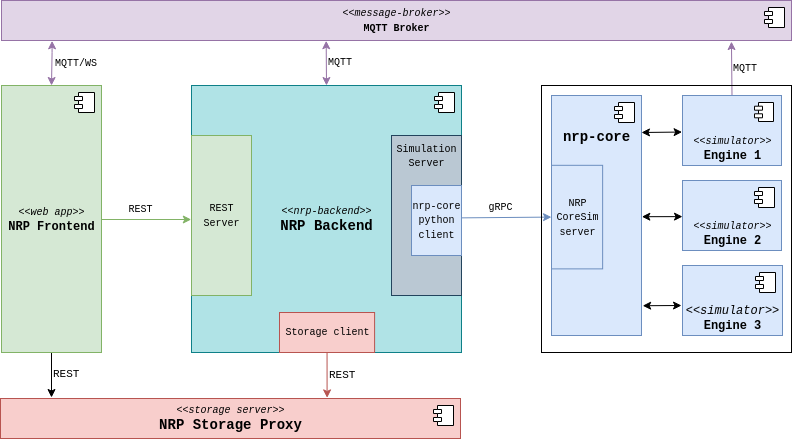

The diagram above was exported from draw.io. Its source (the exported page's mxGraphModel, read from the mxfile embedded in the PNG):
<mxGraphModel dx="939" dy="489" grid="1" gridSize="10" guides="1" tooltips="1" connect="1" arrows="1" fold="1" page="1" pageScale="1" pageWidth="827" pageHeight="1169" background="none" math="0" shadow="0">
  <root>
    <mxCell id="0" />
    <mxCell id="1" parent="0" />
    <mxCell id="RuWge0oQKx696W5jQB8Q-63" value="&lt;i style=&quot;font-size: 10px;&quot;&gt;&amp;lt;&amp;lt;storage server&amp;gt;&amp;gt;&lt;br&gt;&lt;/i&gt;&lt;b style=&quot;border-color: var(--border-color);&quot;&gt;&lt;font style=&quot;font-size: 14px;&quot;&gt;NRP Storage Proxy&lt;/font&gt;&lt;/b&gt;&lt;span&gt;&lt;br&gt;&lt;/span&gt;" style="html=1;strokeColor=#b85450;fontStyle=0;fillColor=#f8cecc;fontFamily=Courier New;" parent="1" vertex="1">
      <mxGeometry x="39" y="453" width="460" height="40" as="geometry" />
    </mxCell>
    <mxCell id="RuWge0oQKx696W5jQB8Q-64" value="" style="shape=component;jettyWidth=8;jettyHeight=4;fontFamily=Courier New;" parent="RuWge0oQKx696W5jQB8Q-63" vertex="1">
      <mxGeometry x="1" width="20" height="20" relative="1" as="geometry">
        <mxPoint x="-27" y="7" as="offset" />
      </mxGeometry>
    </mxCell>
    <mxCell id="RuWge0oQKx696W5jQB8Q-88" value="" style="rounded=0;orthogonalLoop=1;jettySize=auto;html=1;movable=1;resizable=1;rotatable=1;deletable=1;editable=1;locked=0;connectable=1;verticalAlign=top;entryX=0;entryY=0.5;entryDx=0;entryDy=0;fontFamily=Courier New;fillColor=#dae8fc;strokeColor=#6c8ebf;" parent="1" source="RuWge0oQKx696W5jQB8Q-67" target="RuWge0oQKx696W5jQB8Q-136" edge="1">
      <mxGeometry relative="1" as="geometry" />
    </mxCell>
    <mxCell id="jQe_ubshy12HaqdezcnG-4" value="gRPC" style="edgeLabel;html=1;align=center;verticalAlign=middle;resizable=0;points=[];fontSize=10;labelBackgroundColor=none;fontFamily=Courier New;" vertex="1" connectable="0" parent="RuWge0oQKx696W5jQB8Q-88">
      <mxGeometry x="-0.1355" relative="1" as="geometry">
        <mxPoint y="-10" as="offset" />
      </mxGeometry>
    </mxCell>
    <mxCell id="RuWge0oQKx696W5jQB8Q-67" value="&lt;i style=&quot;border-color: var(--border-color); font-size: 10px;&quot;&gt;&amp;lt;&amp;lt;nrp-backend&amp;gt;&amp;gt;&lt;br style=&quot;border-color: var(--border-color);&quot;&gt;&lt;/i&gt;&lt;b&gt;&lt;font style=&quot;font-size: 14px;&quot;&gt;NRP Backend&lt;/font&gt;&lt;/b&gt;" style="html=1;fillColor=#b0e3e6;strokeColor=#0e8088;fontFamily=Courier New;" parent="1" vertex="1">
      <mxGeometry x="230" y="140" width="270" height="267" as="geometry" />
    </mxCell>
    <mxCell id="RuWge0oQKx696W5jQB8Q-68" value="" style="shape=component;jettyWidth=8;jettyHeight=4;fontFamily=Courier New;" parent="RuWge0oQKx696W5jQB8Q-67" vertex="1">
      <mxGeometry x="1" width="20" height="20" relative="1" as="geometry">
        <mxPoint x="-27" y="7" as="offset" />
      </mxGeometry>
    </mxCell>
    <mxCell id="RuWge0oQKx696W5jQB8Q-69" value="&lt;font style=&quot;font-size: 10px;&quot;&gt;Storage client&lt;/font&gt;" style="html=1;glass=0;comic=0;strokeColor=#b85450;fillColor=#f8cecc;fontFamily=Courier New;" parent="RuWge0oQKx696W5jQB8Q-67" vertex="1">
      <mxGeometry x="88" y="227" width="95.09" height="40" as="geometry" />
    </mxCell>
    <mxCell id="RuWge0oQKx696W5jQB8Q-85" value="&lt;font style=&quot;font-size: 10px;&quot;&gt;REST &lt;br&gt;Server&lt;/font&gt;" style="html=1;glass=0;comic=0;strokeColor=#82b366;fillColor=#d5e8d4;fontFamily=Courier New;verticalAlign=middle;" parent="RuWge0oQKx696W5jQB8Q-67" vertex="1">
      <mxGeometry y="50" width="60" height="160" as="geometry" />
    </mxCell>
    <mxCell id="RuWge0oQKx696W5jQB8Q-98" style="edgeStyle=orthogonalEdgeStyle;rounded=0;orthogonalLoop=1;jettySize=auto;html=1;exitX=0.5;exitY=1;exitDx=0;exitDy=0;fontFamily=Courier New;" parent="RuWge0oQKx696W5jQB8Q-67" source="RuWge0oQKx696W5jQB8Q-85" target="RuWge0oQKx696W5jQB8Q-85" edge="1">
      <mxGeometry relative="1" as="geometry" />
    </mxCell>
    <mxCell id="RuWge0oQKx696W5jQB8Q-100" value="&lt;font style=&quot;font-size: 10px;&quot;&gt;Simulation&lt;br&gt;Server&lt;/font&gt;" style="html=1;glass=0;comic=0;fontFamily=Courier New;verticalAlign=top;fillColor=#bac8d3;strokeColor=#23445d;" parent="RuWge0oQKx696W5jQB8Q-67" vertex="1">
      <mxGeometry x="200" y="50" width="70" height="160" as="geometry" />
    </mxCell>
    <mxCell id="jQe_ubshy12HaqdezcnG-7" value="&lt;span style=&quot;font-size: 10px;&quot;&gt;nrp-core&lt;br&gt;python &lt;br&gt;client&lt;/span&gt;" style="html=1;glass=0;comic=0;strokeColor=#6c8ebf;fillColor=#dae8fc;fontFamily=Courier New;" vertex="1" parent="RuWge0oQKx696W5jQB8Q-67">
      <mxGeometry x="220" y="100" width="50" height="70" as="geometry" />
    </mxCell>
    <mxCell id="RuWge0oQKx696W5jQB8Q-94" value="&lt;span style=&quot;color: rgb(0, 0, 0); font-size: 11px; font-style: normal; font-variant-ligatures: normal; font-variant-caps: normal; font-weight: 400; letter-spacing: normal; orphans: 2; text-align: center; text-indent: 0px; text-transform: none; widows: 2; word-spacing: 0px; -webkit-text-stroke-width: 0px; text-decoration-thickness: initial; text-decoration-style: initial; text-decoration-color: initial; float: none; display: inline !important;&quot;&gt;REST&lt;/span&gt;" style="rounded=0;orthogonalLoop=1;jettySize=auto;html=1;exitX=0.5;exitY=1;exitDx=0;exitDy=0;labelBackgroundColor=none;fontFamily=Courier New;spacing=2;labelPosition=right;verticalLabelPosition=middle;align=left;verticalAlign=middle;" parent="1" source="RuWge0oQKx696W5jQB8Q-81" edge="1">
      <mxGeometry x="-0.0072" relative="1" as="geometry">
        <mxPoint x="90" y="452" as="targetPoint" />
        <mxPoint as="offset" />
      </mxGeometry>
    </mxCell>
    <mxCell id="RuWge0oQKx696W5jQB8Q-81" value="&lt;i style=&quot;border-color: var(--border-color); font-size: 10px;&quot;&gt;&amp;lt;&amp;lt;web app&amp;gt;&amp;gt;&lt;br style=&quot;border-color: var(--border-color);&quot;&gt;&lt;/i&gt;&lt;b&gt;NRP Frontend&lt;br&gt;&lt;/b&gt;" style="html=1;fillColor=#d5e8d4;strokeColor=#82b366;fontFamily=Courier New;" parent="1" vertex="1">
      <mxGeometry x="40" y="140" width="100" height="267" as="geometry" />
    </mxCell>
    <mxCell id="RuWge0oQKx696W5jQB8Q-82" value="" style="shape=component;jettyWidth=8;jettyHeight=4;fontFamily=Courier New;" parent="RuWge0oQKx696W5jQB8Q-81" vertex="1">
      <mxGeometry x="1" width="20" height="20" relative="1" as="geometry">
        <mxPoint x="-27" y="7" as="offset" />
      </mxGeometry>
    </mxCell>
    <mxCell id="RuWge0oQKx696W5jQB8Q-97" value="&lt;span style=&quot;color: rgb(0, 0, 0); font-size: 11px; font-style: normal; font-variant-ligatures: normal; font-variant-caps: normal; font-weight: 400; letter-spacing: normal; orphans: 2; text-align: center; text-indent: 0px; text-transform: none; widows: 2; word-spacing: 0px; -webkit-text-stroke-width: 0px; text-decoration-thickness: initial; text-decoration-style: initial; text-decoration-color: initial; float: none; display: inline !important;&quot;&gt;REST&lt;/span&gt;" style="rounded=0;orthogonalLoop=1;jettySize=auto;html=1;entryX=0.71;entryY=-0.015;entryDx=0;entryDy=0;entryPerimeter=0;labelBackgroundColor=none;fontFamily=Courier New;verticalAlign=middle;labelPosition=right;verticalLabelPosition=middle;align=left;fillColor=#f8cecc;strokeColor=#b85450;" parent="1" source="RuWge0oQKx696W5jQB8Q-69" target="RuWge0oQKx696W5jQB8Q-63" edge="1">
      <mxGeometry relative="1" as="geometry" />
    </mxCell>
    <mxCell id="RuWge0oQKx696W5jQB8Q-109" style="edgeStyle=orthogonalEdgeStyle;rounded=0;orthogonalLoop=1;jettySize=auto;html=1;exitX=0.064;exitY=1.008;exitDx=0;exitDy=0;exitPerimeter=0;startArrow=classic;startFill=1;fontFamily=Courier New;entryX=0.5;entryY=0;entryDx=0;entryDy=0;fontSize=10;fillColor=#e1d5e7;strokeColor=#9673a6;" parent="1" edge="1" target="RuWge0oQKx696W5jQB8Q-81" source="RuWge0oQKx696W5jQB8Q-102">
      <mxGeometry relative="1" as="geometry">
        <mxPoint x="90" y="137" as="targetPoint" />
        <mxPoint x="90.32" y="76.99999999999997" as="sourcePoint" />
        <Array as="points">
          <mxPoint x="91" y="107" />
          <mxPoint x="90" y="107" />
        </Array>
      </mxGeometry>
    </mxCell>
    <mxCell id="jQe_ubshy12HaqdezcnG-13" value="MQTT/WS" style="edgeLabel;html=1;align=left;verticalAlign=middle;resizable=0;points=[];fontSize=10;fontFamily=Courier New;labelPosition=right;verticalLabelPosition=middle;labelBackgroundColor=none;" vertex="1" connectable="0" parent="RuWge0oQKx696W5jQB8Q-109">
      <mxGeometry x="-0.0012" y="2" relative="1" as="geometry">
        <mxPoint as="offset" />
      </mxGeometry>
    </mxCell>
    <mxCell id="RuWge0oQKx696W5jQB8Q-102" value="&lt;span style=&quot;font-size: 10px;&quot;&gt;&lt;i&gt;&amp;lt;&amp;lt;message-broker&amp;gt;&amp;gt;&lt;br&gt;&lt;/i&gt;&lt;b&gt;MQTT Broker&lt;/b&gt;&lt;br&gt;&lt;/span&gt;" style="html=1;strokeColor=#9673a6;fontStyle=0;fillColor=#e1d5e7;fontFamily=Courier New;" parent="1" vertex="1">
      <mxGeometry x="40" y="55" width="790" height="40" as="geometry" />
    </mxCell>
    <mxCell id="RuWge0oQKx696W5jQB8Q-103" value="" style="shape=component;jettyWidth=8;jettyHeight=4;fontFamily=Courier New;" parent="RuWge0oQKx696W5jQB8Q-102" vertex="1">
      <mxGeometry x="1" width="20" height="20" relative="1" as="geometry">
        <mxPoint x="-27" y="7" as="offset" />
      </mxGeometry>
    </mxCell>
    <mxCell id="RuWge0oQKx696W5jQB8Q-112" value="MQTT" style="rounded=0;orthogonalLoop=1;jettySize=auto;html=1;startArrow=classic;startFill=1;fontFamily=Courier New;entryX=0.5;entryY=0;entryDx=0;entryDy=0;exitX=0.411;exitY=1.006;exitDx=0;exitDy=0;exitPerimeter=0;labelBackgroundColor=none;labelPosition=right;verticalLabelPosition=middle;align=left;verticalAlign=middle;fontSize=10;fillColor=#e1d5e7;strokeColor=#9673a6;" parent="1" edge="1" target="RuWge0oQKx696W5jQB8Q-67" source="RuWge0oQKx696W5jQB8Q-102">
      <mxGeometry relative="1" as="geometry">
        <mxPoint x="364.78999999999996" y="137" as="targetPoint" />
        <mxPoint x="365" y="100" as="sourcePoint" />
      </mxGeometry>
    </mxCell>
    <mxCell id="jQe_ubshy12HaqdezcnG-2" value="MQTT" style="rounded=0;orthogonalLoop=1;jettySize=auto;html=1;entryX=0.924;entryY=1.027;entryDx=0;entryDy=0;entryPerimeter=0;fontSize=10;startArrow=none;startFill=0;exitX=0.5;exitY=0;exitDx=0;exitDy=0;fontFamily=Courier New;labelPosition=right;verticalLabelPosition=middle;align=left;verticalAlign=middle;labelBackgroundColor=none;fillColor=#e1d5e7;strokeColor=#9673a6;" edge="1" parent="1" source="RuWge0oQKx696W5jQB8Q-115" target="RuWge0oQKx696W5jQB8Q-102">
      <mxGeometry relative="1" as="geometry" />
    </mxCell>
    <mxCell id="jQe_ubshy12HaqdezcnG-5" value="" style="rounded=0;orthogonalLoop=1;jettySize=auto;html=1;movable=1;resizable=1;rotatable=1;deletable=1;editable=1;locked=0;connectable=1;verticalAlign=top;entryX=-0.004;entryY=0.525;entryDx=0;entryDy=0;entryPerimeter=0;fontFamily=Courier New;labelBorderColor=none;labelBackgroundColor=default;fontColor=default;fillColor=#d5e8d4;strokeColor=#82b366;" edge="1" parent="1" target="RuWge0oQKx696W5jQB8Q-85">
      <mxGeometry relative="1" as="geometry">
        <mxPoint x="140" y="274" as="sourcePoint" />
        <mxPoint x="230" y="273" as="targetPoint" />
      </mxGeometry>
    </mxCell>
    <mxCell id="jQe_ubshy12HaqdezcnG-6" value="REST" style="edgeLabel;html=1;align=center;verticalAlign=middle;resizable=0;points=[];fontSize=10;labelBackgroundColor=none;fontFamily=Courier New;" vertex="1" connectable="0" parent="jQe_ubshy12HaqdezcnG-5">
      <mxGeometry x="-0.1355" relative="1" as="geometry">
        <mxPoint y="-10" as="offset" />
      </mxGeometry>
    </mxCell>
    <mxCell id="jQe_ubshy12HaqdezcnG-14" value="" style="group" vertex="1" connectable="0" parent="1">
      <mxGeometry x="580" y="140" width="250" height="267" as="geometry" />
    </mxCell>
    <mxCell id="jQe_ubshy12HaqdezcnG-1" value="" style="rounded=0;whiteSpace=wrap;html=1;fontSize=14;fillColor=none;fontFamily=Courier New;" vertex="1" parent="jQe_ubshy12HaqdezcnG-14">
      <mxGeometry width="250" height="267" as="geometry" />
    </mxCell>
    <mxCell id="RuWge0oQKx696W5jQB8Q-126" style="rounded=0;orthogonalLoop=1;jettySize=auto;html=1;startArrow=classic;startFill=1;entryX=-0.004;entryY=0.522;entryDx=0;entryDy=0;entryPerimeter=0;movable=1;resizable=1;rotatable=1;deletable=1;editable=1;locked=0;connectable=1;fontFamily=Courier New;" parent="jQe_ubshy12HaqdezcnG-14" target="RuWge0oQKx696W5jQB8Q-115" edge="1">
      <mxGeometry relative="1" as="geometry">
        <mxPoint x="140" y="40" as="targetPoint" />
        <mxPoint x="100" y="47" as="sourcePoint" />
      </mxGeometry>
    </mxCell>
    <mxCell id="RuWge0oQKx696W5jQB8Q-128" style="rounded=0;orthogonalLoop=1;jettySize=auto;html=1;exitX=1.013;exitY=0.876;exitDx=0;exitDy=0;exitPerimeter=0;startArrow=classic;startFill=1;fontFamily=Courier New;" parent="jQe_ubshy12HaqdezcnG-14" edge="1" source="RuWge0oQKx696W5jQB8Q-86">
      <mxGeometry relative="1" as="geometry">
        <mxPoint x="140" y="220" as="targetPoint" />
        <mxPoint x="96.69999999999993" y="230.02300000000002" as="sourcePoint" />
      </mxGeometry>
    </mxCell>
    <mxCell id="RuWge0oQKx696W5jQB8Q-86" value="&lt;b&gt;&lt;font style=&quot;font-size: 14px;&quot;&gt;nrp-core&lt;/font&gt;&lt;br&gt;&lt;/b&gt;" style="html=1;verticalAlign=top;horizontal=1;spacingBottom=0;spacingTop=27;fillColor=#dae8fc;strokeColor=#6c8ebf;fontFamily=Courier New;" parent="jQe_ubshy12HaqdezcnG-14" vertex="1">
      <mxGeometry x="10" y="10" width="90" height="240" as="geometry" />
    </mxCell>
    <mxCell id="RuWge0oQKx696W5jQB8Q-87" value="" style="shape=component;jettyWidth=8;jettyHeight=4;fontFamily=Courier New;aspect=fixed;" parent="RuWge0oQKx696W5jQB8Q-86" vertex="1">
      <mxGeometry x="1" width="20" height="20" relative="1" as="geometry">
        <mxPoint x="-27" y="7" as="offset" />
      </mxGeometry>
    </mxCell>
    <mxCell id="RuWge0oQKx696W5jQB8Q-136" value="&lt;font style=&quot;font-size: 10px;&quot;&gt;NRP&lt;br&gt;CoreSim&lt;br&gt;&amp;nbsp;server&amp;nbsp;&lt;/font&gt;" style="html=1;glass=0;comic=0;strokeColor=#6c8ebf;fillColor=#dae8fc;fontFamily=Courier New;" parent="RuWge0oQKx696W5jQB8Q-86" vertex="1">
      <mxGeometry y="69.80988593155894" width="51.13636363636364" height="103.574144486692" as="geometry" />
    </mxCell>
    <mxCell id="RuWge0oQKx696W5jQB8Q-115" value="&lt;i style=&quot;border-color: var(--border-color); font-size: 10px;&quot;&gt;&amp;lt;&amp;lt;simulator&amp;gt;&amp;gt;&lt;br style=&quot;border-color: var(--border-color);&quot;&gt;&lt;/i&gt;&lt;b&gt;Engine 1&lt;br&gt;&lt;/b&gt;" style="html=1;fillColor=#dae8fc;strokeColor=#6c8ebf;fontFamily=Courier New;verticalAlign=bottom;" parent="jQe_ubshy12HaqdezcnG-14" vertex="1">
      <mxGeometry x="141" y="10" width="99" height="70" as="geometry" />
    </mxCell>
    <mxCell id="RuWge0oQKx696W5jQB8Q-116" value="" style="shape=component;jettyWidth=8;jettyHeight=4;fontFamily=Courier New;aspect=fixed;" parent="RuWge0oQKx696W5jQB8Q-115" vertex="1">
      <mxGeometry x="1" width="19" height="19" relative="1" as="geometry">
        <mxPoint x="-27" y="7" as="offset" />
      </mxGeometry>
    </mxCell>
    <mxCell id="RuWge0oQKx696W5jQB8Q-122" value="&lt;i style=&quot;border-color: var(--border-color);&quot;&gt;&amp;lt;&amp;lt;simulator&amp;gt;&amp;gt;&lt;br style=&quot;border-color: var(--border-color);&quot;&gt;&lt;/i&gt;&lt;b&gt;Engine 3&lt;br&gt;&lt;/b&gt;" style="html=1;fillColor=#dae8fc;strokeColor=#6c8ebf;fontFamily=Courier New;verticalAlign=bottom;" parent="jQe_ubshy12HaqdezcnG-14" vertex="1">
      <mxGeometry x="141" y="180" width="100" height="70" as="geometry" />
    </mxCell>
    <mxCell id="RuWge0oQKx696W5jQB8Q-123" value="" style="shape=component;jettyWidth=8;jettyHeight=4;fontFamily=Courier New;" parent="RuWge0oQKx696W5jQB8Q-122" vertex="1">
      <mxGeometry x="1" width="20" height="20" relative="1" as="geometry">
        <mxPoint x="-27" y="7" as="offset" />
      </mxGeometry>
    </mxCell>
    <mxCell id="RuWge0oQKx696W5jQB8Q-124" value="&lt;i style=&quot;border-color: var(--border-color); font-size: 10px;&quot;&gt;&amp;lt;&amp;lt;simulator&amp;gt;&amp;gt;&lt;br style=&quot;border-color: var(--border-color);&quot;&gt;&lt;/i&gt;&lt;b&gt;Engine 2&lt;br&gt;&lt;/b&gt;" style="html=1;fillColor=#dae8fc;strokeColor=#6c8ebf;fontFamily=Courier New;verticalAlign=bottom;" parent="jQe_ubshy12HaqdezcnG-14" vertex="1">
      <mxGeometry x="141" y="95" width="99" height="70" as="geometry" />
    </mxCell>
    <mxCell id="RuWge0oQKx696W5jQB8Q-125" value="" style="shape=component;jettyWidth=8;jettyHeight=4;fontFamily=Courier New;" parent="RuWge0oQKx696W5jQB8Q-124" vertex="1">
      <mxGeometry x="1" width="20" height="20" relative="1" as="geometry">
        <mxPoint x="-27" y="7" as="offset" />
      </mxGeometry>
    </mxCell>
    <mxCell id="RuWge0oQKx696W5jQB8Q-127" style="rounded=0;orthogonalLoop=1;jettySize=auto;html=1;entryX=0;entryY=0.516;entryDx=0;entryDy=0;entryPerimeter=0;startArrow=classic;startFill=1;exitX=1.004;exitY=0.505;exitDx=0;exitDy=0;exitPerimeter=0;movable=0;resizable=0;rotatable=0;deletable=0;editable=0;locked=1;connectable=0;" parent="jQe_ubshy12HaqdezcnG-14" target="RuWge0oQKx696W5jQB8Q-124" edge="1" source="RuWge0oQKx696W5jQB8Q-86">
      <mxGeometry relative="1" as="geometry">
        <mxPoint x="100" y="130" as="sourcePoint" />
        <mxPoint x="141.17999999999995" y="130.784" as="targetPoint" />
      </mxGeometry>
    </mxCell>
  </root>
</mxGraphModel>